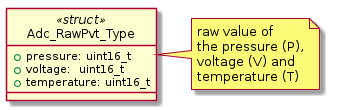

The diagram above was rendered by PlantUML. Its source (embedded in the PNG):
@startuml


class Adc_RawPvt_Type <<struct>> {
    +pressure: uint16_t
    +voltage:  uint16_t
    +temperature: uint16_t
}

note right
raw value of
the pressure (P),
voltage (V) and
temperature (T)
end note

hide class circle

@enduml